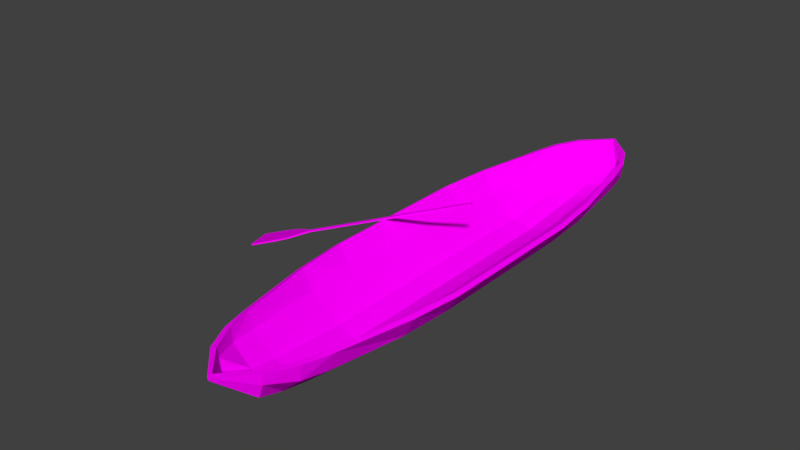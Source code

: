 # Source: Boat.blend  (saved by Blender 2.79.0; exported with 4.5.12 LTS)
import bpy
from mathutils import Matrix  # noqa: F401  (used for matrix-valued properties, if any)

bpy.ops.wm.read_factory_settings(use_empty=True)
scene = bpy.context.scene
scene.name = 'Scene'

# ---- collections
col_collection_1 = bpy.data.collections.new('Collection 1'); scene.collection.children.link(col_collection_1)

# ---- images (referenced by path relative to the original .blend; pixels are not part of the script)
import os
ASSET_DIR = os.environ.get("B2B_ASSET_DIR", "")  # directory of the original .blend (textures are referenced by path, not embedded)
HERE = os.path.dirname(os.path.abspath(__file__))  # packed textures are extracted next to this script under _unpacked/

def load_image(name, relpath, width, height, colorspace="sRGB"):
    """Load a texture the original file referenced (path relative to the .blend, or extracted next to this script)."""
    p = next((c for c in (os.path.join(HERE, relpath), os.path.join(ASSET_DIR, relpath)) if relpath and os.path.exists(c)), "")
    if p:
        img = bpy.data.images.load(p, check_existing=True)
        img.name = name
    else:  # same state as the original file: an image datablock whose file is absent (Cycles renders it pink)
        img = bpy.data.images.new(name, width, height)
        img.source = "FILE"
        img.filepath = "//" + (relpath or name)
    img.colorspace_settings.name = colorspace
    return img
img_colors_png = load_image('colors.png', 'colors.png', 1024, 1024, 'sRGB')

# ---- materials (node trees are filled in below, after node groups)
mat_material = bpy.data.materials.new('Material')
mat_material.alpha_threshold = 0.0
mat_material.roughness = 0.5
mat_material.line_color = (0.0, 0.0, 0.0, 1.0)

# ---- material node trees
mat_material.use_nodes = True; mat_material.node_tree.nodes.clear()
_N = mat_material.node_tree.nodes; _L = mat_material.node_tree.links
n0 = _N.new('ShaderNodeOutputMaterial'); n0.name = 'Вивід матеріалу'; n0.location = (300, 300)
n1 = _N.new('ShaderNodeBsdfDiffuse'); n1.name = 'Дифузія BSDF'; n1.location = (10, 300)
n2 = _N.new('ShaderNodeTexImage'); n2.name = 'Текстура з зображення'; n2.location = (-180, 300)
n2.width = 140
n2.image = img_colors_png
_L.new(n1.outputs[0], n0.inputs[0])
_L.new(n2.outputs[0], n1.inputs[0])
n0.is_active_output = True

# ---- world
world_world = bpy.data.worlds.new('World'); scene.world = world_world
world_world.color = (0.05088, 0.05088, 0.05088)
world_world.use_sun_shadow = False
world_world.sun_shadow_jitter_overblur = 0.0
world_world.cycles.sampling_method = 'MANUAL'

# ---- meshes
me_paddle = bpy.data.meshes.new('Paddle')
me_paddle.from_pydata([(0.0, -173.8, -0.8758), (1.867, 8.941e-08, -0.8758), (1.972, -173.8, -0.8758), (0.0, 0.0, -0.8758), (0.0, -207.3, -0.8758), (15.38, -207.3, -0.8758), (0.0, -233.6, -0.8758), (15.38, -233.6, -0.8758), (0.0, -173.8, 0.8758), (1.867, 8.941e-08, 0.8758), (1.972, -173.8, 0.8758), (0.0, 0.0, 0.8758), (0.0, -207.3, 0.8758), (15.38, -207.3, 0.8758), (0.0, -233.6, 0.8758), (15.38, -233.6, 0.8758), (12.51, -192.2, -0.8758), (0.0, -192.2, -0.8758), (12.51, -192.2, 0.8758), (0.0, -192.2, 0.8758)], [], [(17, 16, 5, 4), (0, 3, 1, 2), (4, 5, 7, 6), (19, 12, 13, 18), (8, 10, 9, 11), (12, 14, 15, 13), (5, 13, 15, 7), (3, 11, 9, 1), (7, 15, 14, 6), (16, 18, 13, 5), (1, 9, 10, 2), (2, 10, 18, 16), (8, 19, 18, 10), (0, 2, 16, 17)])
_uv = me_paddle.uv_layers.new(name='UVКарта')
_uv.uv.foreach_set('vector', [0.6313, 0.6902, 0.6303, 0.6902, 0.6296, 0.6901, 0.6313, 0.6901, 0.6313, 0.6903, 0.6313, 0.6954, 0.6309, 0.6954, 0.6309, 0.6903, 0.6313, 0.6901, 0.6296, 0.6901, 0.6296, 0.6885, 0.6313, 0.6885, 0.6331, 0.6938, 0.6331, 0.6939, 0.6313, 0.6939, 0.632, 0.6938, 0.6331, 0.6937, 0.6327, 0.6937, 0.6327, 0.6885, 0.6331, 0.6885, 0.6331, 0.6939, 0.6331, 0.6954, 0.6313, 0.6954, 0.6313, 0.6939, 0.6333, 0.6901, 0.6332, 0.6901, 0.6332, 0.6885, 0.6333, 0.6885, 0.6333, 0.6893, 0.6335, 0.6893, 0.6335, 0.6894, 0.6333, 0.6894, 0.6333, 0.6885, 0.6335, 0.6885, 0.6335, 0.6889, 0.6333, 0.6889, 0.6333, 0.6891, 0.6335, 0.6891, 0.6335, 0.6893, 0.6333, 0.6893, 0.6332, 0.6937, 0.6331, 0.6937, 0.6331, 0.6885, 0.6332, 0.6885, 0.6333, 0.6889, 0.6335, 0.6889, 0.6335, 0.6891, 0.6333, 0.6891, 0.6331, 0.6937, 0.6331, 0.6938, 0.632, 0.6938, 0.6327, 0.6937, 0.6313, 0.6903, 0.6309, 0.6903, 0.6303, 0.6902, 0.6313, 0.6902])
me_paddle.materials.append(mat_material)
me_paddle.use_remesh_preserve_volume = False
me_paddle.use_remesh_preserve_attributes = False
me_paddle.use_mirror_vertex_groups = False
me_paddle.update()
me_boat = bpy.data.meshes.new('Boat')
me_boat.from_pydata([(29.62, 275.6, 49.63), (43.55, 247.3, 49.31), (50.97, 219.4, 48.59), (66.91, 137.5, 47.79), (72.53, 82.72, 47.36), (24.03, 275.4, 24.89), (28.71, 275.5, 38.86), (20.17, 246.9, 13.87), (41.57, 247.1, 33.28), (20.58, 219.1, 8.876), (45.91, 219.3, 30.45), (22.27, 137.2, 1.851), (55.9, 137.3, 26.82), (22.86, 82.57, 1.816), (58.81, 82.66, 26.57), (0.0, 303.3, 44.59), (0.0, 305.0, 49.59), (0.0, 275.4, 20.84), (0.0, 247.0, 8.707), (0.0, 219.2, 3.015), (0.0, 137.1, -4.994), (0.0, 82.55, -5.0), (-29.62, 275.6, 49.63), (-43.55, 247.3, 49.31), (-50.97, 219.4, 48.59), (-66.91, 137.5, 47.79), (-72.53, 82.72, 47.36), (0.0, 304.4, 46.17), (0.0, 304.9, 48.56), (-24.03, 275.4, 24.89), (-28.71, 275.5, 38.86), (-20.17, 246.9, 13.87), (-41.57, 247.1, 33.28), (-20.58, 219.1, 8.876), (-45.91, 219.3, 30.45), (-22.27, 137.2, 1.851), (-55.9, 137.3, 26.82), (-22.86, 82.57, 1.816), (-58.81, 82.66, 26.57), (29.62, -275.6, 49.63), (43.55, -247.3, 49.31), (50.97, -219.4, 48.59), (66.91, -137.5, 47.79), (72.53, -82.72, 47.36), (24.03, -275.4, 24.89), (28.71, -275.5, 38.86), (20.17, -246.9, 13.87), (41.57, -247.1, 33.28), (20.58, -219.1, 8.876), (45.91, -219.3, 30.45), (22.27, -137.2, 1.851), (55.9, -137.3, 26.82), (22.86, -82.57, 1.816), (58.81, -82.66, 26.57), (0.0, -303.3, 44.59), (0.0, -305.0, 49.59), (0.0, -275.4, 20.84), (0.0, -247.0, 8.707), (0.0, -219.2, 3.015), (0.0, -137.1, -4.994), (0.0, -82.55, -5.0), (-29.62, -275.6, 49.63), (-43.55, -247.3, 49.31), (-50.97, -219.4, 48.59), (-66.91, -137.5, 47.79), (-72.53, -82.72, 47.36), (0.0, -304.4, 46.17), (0.0, -304.9, 48.56), (-24.03, -275.4, 24.89), (-28.71, -275.5, 38.86), (-20.17, -246.9, 13.87), (-41.57, -247.1, 33.28), (-20.58, -219.1, 8.876), (-45.91, -219.3, 30.45), (-22.27, -137.2, 1.851), (-55.9, -137.3, 26.82), (-22.86, -82.57, 1.816), (-58.81, -82.66, 26.57), (25.5, 272.8, 50.0), (38.87, 245.6, 50.0), (46.26, 218.5, 50.0), (62.46, 136.9, 50.0), (68.29, 82.55, 50.0), (21.39, 272.8, 28.28), (24.69, 272.8, 40.06), (17.87, 245.6, 18.12), (37.27, 245.6, 35.41), (18.28, 218.5, 13.27), (41.81, 218.5, 33.19), (20.02, 136.9, 6.307), (52.07, 136.9, 30.0), (20.67, 82.55, 6.307), (55.17, 82.55, 30.0), (0.0, 300.0, 48.37), (0.0, 300.0, 50.0), (0.0, 272.8, 25.15), (0.0, 245.6, 13.52), (0.0, 218.5, 7.965), (0.0, 136.9, 0.0), (0.0, 82.55, 0.0), (-25.5, 272.8, 50.0), (-38.87, 245.6, 50.0), (-46.26, 218.5, 50.0), (-62.46, 136.9, 50.0), (-68.29, 82.55, 50.0), (0.0, 300.0, 48.58), (0.0, 300.0, 49.35), (-21.39, 272.8, 28.28), (-24.69, 272.8, 40.06), (-17.87, 245.6, 18.12), (-37.27, 245.6, 35.41), (-18.28, 218.5, 13.27), (-41.81, 218.5, 33.19), (-20.02, 136.9, 6.307), (-52.07, 136.9, 30.0), (-20.67, 82.55, 6.307), (-55.17, 82.55, 30.0), (25.5, -272.8, 50.0), (38.87, -245.6, 50.0), (46.26, -218.5, 50.0), (62.46, -136.9, 50.0), (68.29, -82.55, 50.0), (21.39, -272.8, 28.28), (24.69, -272.8, 40.06), (17.87, -245.6, 18.12), (37.27, -245.6, 35.41), (18.28, -218.5, 13.27), (41.81, -218.5, 33.19), (20.02, -136.9, 6.307), (52.07, -136.9, 30.0), (20.67, -82.55, 6.307), (55.17, -82.55, 30.0), (0.0, -300.0, 48.37), (0.0, -300.0, 50.0), (0.0, -272.8, 25.15), (0.0, -245.6, 13.52), (0.0, -218.5, 7.965), (0.0, -136.9, 0.0), (0.0, -82.55, 0.0), (-25.5, -272.8, 50.0), (-38.87, -245.6, 50.0), (-46.26, -218.5, 50.0), (-62.46, -136.9, 50.0), (-68.29, -82.55, 50.0), (0.0, -300.0, 48.58), (0.0, -300.0, 49.35), (-21.39, -272.8, 28.28), (-24.69, -272.8, 40.06), (-17.87, -245.6, 18.12), (-37.27, -245.6, 35.41), (-18.28, -218.5, 13.27), (-41.81, -218.5, 33.19), (-20.02, -136.9, 6.307), (-52.07, -136.9, 30.0), (-20.67, -82.55, 6.307), (-55.17, -82.55, 30.0)], [], [(28, 16, 0, 6), (6, 0, 1, 8), (8, 1, 2, 10), (14, 53, 52, 13), (19, 9, 11, 20), (14, 12, 3, 4), (14, 13, 11, 12), (2, 3, 12, 10), (12, 11, 9, 10), (9, 7, 8, 10), (18, 7, 9, 19), (7, 5, 6, 8), (17, 5, 7, 18), (5, 27, 28, 6), (15, 27, 5, 17), (60, 76, 37, 21), (4, 43, 53, 14), (20, 11, 13, 21), (28, 30, 22, 16), (30, 32, 23, 22), (32, 34, 24, 23), (37, 76, 77, 38), (19, 20, 35, 33), (38, 26, 25, 36), (38, 36, 35, 37), (24, 34, 36, 25), (36, 34, 33, 35), (33, 34, 32, 31), (18, 19, 33, 31), (31, 32, 30, 29), (17, 18, 31, 29), (29, 30, 28, 27), (15, 17, 29, 27), (38, 77, 65, 26), (20, 21, 37, 35), (67, 45, 39, 55), (45, 47, 40, 39), (47, 49, 41, 40), (58, 59, 50, 48), (53, 43, 42, 51), (53, 51, 50, 52), (41, 49, 51, 42), (51, 49, 48, 50), (48, 49, 47, 46), (57, 58, 48, 46), (46, 47, 45, 44), (56, 57, 46, 44), (44, 45, 67, 66), (54, 56, 44, 66), (59, 60, 52, 50), (67, 55, 61, 69), (69, 61, 62, 71), (71, 62, 63, 73), (58, 72, 74, 59), (77, 75, 64, 65), (77, 76, 74, 75), (63, 64, 75, 73), (75, 74, 72, 73), (72, 70, 71, 73), (57, 70, 72, 58), (70, 68, 69, 71), (56, 68, 70, 57), (68, 66, 67, 69), (54, 66, 68, 56), (59, 74, 76, 60), (60, 21, 13, 52), (106, 84, 78, 94), (84, 86, 79, 78), (86, 88, 80, 79), (92, 91, 130, 131), (97, 98, 89, 87), (92, 82, 81, 90), (92, 90, 89, 91), (80, 88, 90, 81), (90, 88, 87, 89), (87, 88, 86, 85), (96, 97, 87, 85), (85, 86, 84, 83), (95, 96, 85, 83), (83, 84, 106, 105), (93, 95, 83, 105), (138, 99, 115, 154), (82, 92, 131, 121), (98, 99, 91, 89), (106, 94, 100, 108), (108, 100, 101, 110), (110, 101, 102, 112), (115, 116, 155, 154), (97, 111, 113, 98), (116, 114, 103, 104), (116, 115, 113, 114), (102, 103, 114, 112), (114, 113, 111, 112), (111, 109, 110, 112), (96, 109, 111, 97), (109, 107, 108, 110), (95, 107, 109, 96), (107, 105, 106, 108), (93, 105, 107, 95), (116, 104, 143, 155), (98, 113, 115, 99), (145, 133, 117, 123), (123, 117, 118, 125), (125, 118, 119, 127), (136, 126, 128, 137), (131, 129, 120, 121), (131, 130, 128, 129), (119, 120, 129, 127), (129, 128, 126, 127), (126, 124, 125, 127), (135, 124, 126, 136), (124, 122, 123, 125), (134, 122, 124, 135), (122, 144, 145, 123), (132, 144, 122, 134), (137, 128, 130, 138), (145, 147, 139, 133), (147, 149, 140, 139), (149, 151, 141, 140), (136, 137, 152, 150), (155, 143, 142, 153), (155, 153, 152, 154), (141, 151, 153, 142), (153, 151, 150, 152), (150, 151, 149, 148), (135, 136, 150, 148), (148, 149, 147, 146), (134, 135, 148, 146), (146, 147, 145, 144), (132, 134, 146, 144), (137, 138, 154, 152), (138, 130, 91, 99), (0, 16, 94, 78), (1, 0, 78, 79), (2, 1, 79, 80), (3, 2, 80, 81), (4, 3, 81, 82), (16, 22, 100, 94), (22, 23, 101, 100), (23, 24, 102, 101), (24, 25, 103, 102), (25, 26, 104, 103), (55, 39, 117, 133), (39, 40, 118, 117), (40, 41, 119, 118), (41, 42, 120, 119), (42, 43, 121, 120), (43, 4, 82, 121), (61, 55, 133, 139), (62, 61, 139, 140), (63, 62, 140, 141), (64, 63, 141, 142), (65, 64, 142, 143), (26, 65, 143, 104)])
_uv = me_boat.uv_layers.new(name='UVКарта')
_uv.uv.foreach_set('vector', [0.6618, 0.4885, 0.6618, 0.4883, 0.6601, 0.4871, 0.6599, 0.4879, 0.6599, 0.4879, 0.6601, 0.4871, 0.6587, 0.4863, 0.6585, 0.4875, 0.6585, 0.4875, 0.6587, 0.4863, 0.6572, 0.4858, 0.6571, 0.4873, 0.6499, 0.4866, 0.6499, 0.4866, 0.6499, 0.4905, 0.6499, 0.4905, 0.6572, 0.492, 0.6571, 0.4902, 0.6528, 0.4905, 0.6528, 0.4925, 0.6499, 0.4866, 0.6528, 0.4868, 0.6528, 0.4847, 0.6499, 0.4843, 0.6499, 0.4866, 0.6499, 0.4905, 0.6528, 0.4905, 0.6528, 0.4868, 0.6572, 0.4858, 0.6528, 0.4847, 0.6528, 0.4868, 0.6571, 0.4873, 0.6528, 0.4868, 0.6528, 0.4905, 0.6571, 0.4902, 0.6571, 0.4873, 0.6571, 0.4902, 0.6585, 0.4899, 0.6585, 0.4875, 0.6571, 0.4873, 0.6587, 0.4915, 0.6585, 0.4899, 0.6571, 0.4902, 0.6572, 0.492, 0.6585, 0.4899, 0.6598, 0.4889, 0.6599, 0.4879, 0.6585, 0.4875, 0.6602, 0.4906, 0.6598, 0.4889, 0.6585, 0.4899, 0.6587, 0.4915, 0.6598, 0.4889, 0.6618, 0.4886, 0.6618, 0.4885, 0.6599, 0.4879, 0.6618, 0.4886, 0.6618, 0.4886, 0.6598, 0.4889, 0.6602, 0.4906, 0.6499, 0.4926, 0.6499, 0.4905, 0.6499, 0.4905, 0.6499, 0.4926, 0.6499, 0.4843, 0.6499, 0.4843, 0.6499, 0.4866, 0.6499, 0.4866, 0.6528, 0.4925, 0.6528, 0.4905, 0.6499, 0.4905, 0.6499, 0.4926, 0.6618, 0.4885, 0.6599, 0.4879, 0.6601, 0.4871, 0.6618, 0.4883, 0.6599, 0.4879, 0.6585, 0.4875, 0.6587, 0.4863, 0.6601, 0.4871, 0.6585, 0.4875, 0.6571, 0.4873, 0.6572, 0.4858, 0.6587, 0.4863, 0.6499, 0.4905, 0.6499, 0.4905, 0.6499, 0.4866, 0.6499, 0.4866, 0.6572, 0.492, 0.6528, 0.4925, 0.6528, 0.4905, 0.6571, 0.4902, 0.6499, 0.4866, 0.6499, 0.4843, 0.6528, 0.4847, 0.6528, 0.4868, 0.6499, 0.4866, 0.6528, 0.4868, 0.6528, 0.4905, 0.6499, 0.4905, 0.6572, 0.4858, 0.6571, 0.4873, 0.6528, 0.4868, 0.6528, 0.4847, 0.6528, 0.4868, 0.6571, 0.4873, 0.6571, 0.4902, 0.6528, 0.4905, 0.6571, 0.4902, 0.6571, 0.4873, 0.6585, 0.4875, 0.6585, 0.4899, 0.6587, 0.4915, 0.6572, 0.492, 0.6571, 0.4902, 0.6585, 0.4899, 0.6585, 0.4899, 0.6585, 0.4875, 0.6599, 0.4879, 0.6598, 0.4889, 0.6602, 0.4906, 0.6587, 0.4915, 0.6585, 0.4899, 0.6598, 0.4889, 0.6598, 0.4889, 0.6599, 0.4879, 0.6618, 0.4885, 0.6618, 0.4886, 0.6618, 0.4886, 0.6602, 0.4906, 0.6598, 0.4889, 0.6618, 0.4886, 0.6499, 0.4866, 0.6499, 0.4866, 0.6499, 0.4843, 0.6499, 0.4843, 0.6528, 0.4925, 0.6499, 0.4926, 0.6499, 0.4905, 0.6528, 0.4905, 0.6618, 0.4885, 0.6599, 0.4879, 0.6601, 0.4871, 0.6618, 0.4883, 0.6599, 0.4879, 0.6585, 0.4875, 0.6587, 0.4863, 0.6601, 0.4871, 0.6585, 0.4875, 0.6571, 0.4873, 0.6572, 0.4858, 0.6587, 0.4863, 0.6572, 0.492, 0.6528, 0.4925, 0.6528, 0.4905, 0.6571, 0.4902, 0.6499, 0.4866, 0.6499, 0.4843, 0.6528, 0.4847, 0.6528, 0.4868, 0.6499, 0.4866, 0.6528, 0.4868, 0.6528, 0.4905, 0.6499, 0.4905, 0.6572, 0.4858, 0.6571, 0.4873, 0.6528, 0.4868, 0.6528, 0.4847, 0.6528, 0.4868, 0.6571, 0.4873, 0.6571, 0.4902, 0.6528, 0.4905, 0.6571, 0.4902, 0.6571, 0.4873, 0.6585, 0.4875, 0.6585, 0.4899, 0.6587, 0.4915, 0.6572, 0.492, 0.6571, 0.4902, 0.6585, 0.4899, 0.6585, 0.4899, 0.6585, 0.4875, 0.6599, 0.4879, 0.6598, 0.4889, 0.6602, 0.4906, 0.6587, 0.4915, 0.6585, 0.4899, 0.6598, 0.4889, 0.6598, 0.4889, 0.6599, 0.4879, 0.6618, 0.4885, 0.6618, 0.4886, 0.6618, 0.4886, 0.6602, 0.4906, 0.6598, 0.4889, 0.6618, 0.4886, 0.6528, 0.4925, 0.6499, 0.4926, 0.6499, 0.4905, 0.6528, 0.4905, 0.6618, 0.4885, 0.6618, 0.4883, 0.6601, 0.4871, 0.6599, 0.4879, 0.6599, 0.4879, 0.6601, 0.4871, 0.6587, 0.4863, 0.6585, 0.4875, 0.6585, 0.4875, 0.6587, 0.4863, 0.6572, 0.4858, 0.6571, 0.4873, 0.6572, 0.492, 0.6571, 0.4902, 0.6528, 0.4905, 0.6528, 0.4925, 0.6499, 0.4866, 0.6528, 0.4868, 0.6528, 0.4847, 0.6499, 0.4843, 0.6499, 0.4866, 0.6499, 0.4905, 0.6528, 0.4905, 0.6528, 0.4868, 0.6572, 0.4858, 0.6528, 0.4847, 0.6528, 0.4868, 0.6571, 0.4873, 0.6528, 0.4868, 0.6528, 0.4905, 0.6571, 0.4902, 0.6571, 0.4873, 0.6571, 0.4902, 0.6585, 0.4899, 0.6585, 0.4875, 0.6571, 0.4873, 0.6587, 0.4915, 0.6585, 0.4899, 0.6571, 0.4902, 0.6572, 0.492, 0.6585, 0.4899, 0.6598, 0.4889, 0.6599, 0.4879, 0.6585, 0.4875, 0.6602, 0.4906, 0.6598, 0.4889, 0.6585, 0.4899, 0.6587, 0.4915, 0.6598, 0.4889, 0.6618, 0.4886, 0.6618, 0.4885, 0.6599, 0.4879, 0.6618, 0.4886, 0.6618, 0.4886, 0.6598, 0.4889, 0.6602, 0.4906, 0.6528, 0.4925, 0.6528, 0.4905, 0.6499, 0.4905, 0.6499, 0.4926, 0.6499, 0.4926, 0.6499, 0.4926, 0.6499, 0.4905, 0.6499, 0.4905, 0.6618, 0.4885, 0.6599, 0.4879, 0.6601, 0.4871, 0.6618, 0.4883, 0.6599, 0.4879, 0.6585, 0.4875, 0.6587, 0.4863, 0.6601, 0.4871, 0.6585, 0.4875, 0.6571, 0.4873, 0.6572, 0.4858, 0.6587, 0.4863, 0.6499, 0.4866, 0.6499, 0.4905, 0.6499, 0.4905, 0.6499, 0.4866, 0.6572, 0.492, 0.6528, 0.4925, 0.6528, 0.4905, 0.6571, 0.4902, 0.6499, 0.4866, 0.6499, 0.4843, 0.6528, 0.4847, 0.6528, 0.4868, 0.6499, 0.4866, 0.6528, 0.4868, 0.6528, 0.4905, 0.6499, 0.4905, 0.6572, 0.4858, 0.6571, 0.4873, 0.6528, 0.4868, 0.6528, 0.4847, 0.6528, 0.4868, 0.6571, 0.4873, 0.6571, 0.4902, 0.6528, 0.4905, 0.6571, 0.4902, 0.6571, 0.4873, 0.6585, 0.4875, 0.6585, 0.4899, 0.6587, 0.4915, 0.6572, 0.492, 0.6571, 0.4902, 0.6585, 0.4899, 0.6585, 0.4899, 0.6585, 0.4875, 0.6599, 0.4879, 0.6598, 0.4889, 0.6602, 0.4906, 0.6587, 0.4915, 0.6585, 0.4899, 0.6598, 0.4889, 0.6598, 0.4889, 0.6599, 0.4879, 0.6618, 0.4885, 0.6618, 0.4886, 0.6618, 0.4886, 0.6602, 0.4906, 0.6598, 0.4889, 0.6618, 0.4886, 0.6499, 0.4926, 0.6499, 0.4926, 0.6499, 0.4905, 0.6499, 0.4905, 0.6499, 0.4843, 0.6499, 0.4866, 0.6499, 0.4866, 0.6499, 0.4843, 0.6528, 0.4925, 0.6499, 0.4926, 0.6499, 0.4905, 0.6528, 0.4905, 0.6618, 0.4885, 0.6618, 0.4883, 0.6601, 0.4871, 0.6599, 0.4879, 0.6599, 0.4879, 0.6601, 0.4871, 0.6587, 0.4863, 0.6585, 0.4875, 0.6585, 0.4875, 0.6587, 0.4863, 0.6572, 0.4858, 0.6571, 0.4873, 0.6499, 0.4905, 0.6499, 0.4866, 0.6499, 0.4866, 0.6499, 0.4905, 0.6572, 0.492, 0.6571, 0.4902, 0.6528, 0.4905, 0.6528, 0.4925, 0.6499, 0.4866, 0.6528, 0.4868, 0.6528, 0.4847, 0.6499, 0.4843, 0.6499, 0.4866, 0.6499, 0.4905, 0.6528, 0.4905, 0.6528, 0.4868, 0.6572, 0.4858, 0.6528, 0.4847, 0.6528, 0.4868, 0.6571, 0.4873, 0.6528, 0.4868, 0.6528, 0.4905, 0.6571, 0.4902, 0.6571, 0.4873, 0.6571, 0.4902, 0.6585, 0.4899, 0.6585, 0.4875, 0.6571, 0.4873, 0.6587, 0.4915, 0.6585, 0.4899, 0.6571, 0.4902, 0.6572, 0.492, 0.6585, 0.4899, 0.6598, 0.4889, 0.6599, 0.4879, 0.6585, 0.4875, 0.6602, 0.4906, 0.6598, 0.4889, 0.6585, 0.4899, 0.6587, 0.4915, 0.6598, 0.4889, 0.6618, 0.4886, 0.6618, 0.4885, 0.6599, 0.4879, 0.6618, 0.4886, 0.6618, 0.4886, 0.6598, 0.4889, 0.6602, 0.4906, 0.6499, 0.4866, 0.6499, 0.4843, 0.6499, 0.4843, 0.6499, 0.4866, 0.6528, 0.4925, 0.6528, 0.4905, 0.6499, 0.4905, 0.6499, 0.4926, 0.6618, 0.4885, 0.6618, 0.4883, 0.6601, 0.4871, 0.6599, 0.4879, 0.6599, 0.4879, 0.6601, 0.4871, 0.6587, 0.4863, 0.6585, 0.4875, 0.6585, 0.4875, 0.6587, 0.4863, 0.6572, 0.4858, 0.6571, 0.4873, 0.6572, 0.492, 0.6571, 0.4902, 0.6528, 0.4905, 0.6528, 0.4925, 0.6499, 0.4866, 0.6528, 0.4868, 0.6528, 0.4847, 0.6499, 0.4843, 0.6499, 0.4866, 0.6499, 0.4905, 0.6528, 0.4905, 0.6528, 0.4868, 0.6572, 0.4858, 0.6528, 0.4847, 0.6528, 0.4868, 0.6571, 0.4873, 0.6528, 0.4868, 0.6528, 0.4905, 0.6571, 0.4902, 0.6571, 0.4873, 0.6571, 0.4902, 0.6585, 0.4899, 0.6585, 0.4875, 0.6571, 0.4873, 0.6587, 0.4915, 0.6585, 0.4899, 0.6571, 0.4902, 0.6572, 0.492, 0.6585, 0.4899, 0.6598, 0.4889, 0.6599, 0.4879, 0.6585, 0.4875, 0.6602, 0.4906, 0.6598, 0.4889, 0.6585, 0.4899, 0.6587, 0.4915, 0.6598, 0.4889, 0.6618, 0.4886, 0.6618, 0.4885, 0.6599, 0.4879, 0.6618, 0.4886, 0.6618, 0.4886, 0.6598, 0.4889, 0.6602, 0.4906, 0.6528, 0.4925, 0.6528, 0.4905, 0.6499, 0.4905, 0.6499, 0.4926, 0.6618, 0.4885, 0.6599, 0.4879, 0.6601, 0.4871, 0.6618, 0.4883, 0.6599, 0.4879, 0.6585, 0.4875, 0.6587, 0.4863, 0.6601, 0.4871, 0.6585, 0.4875, 0.6571, 0.4873, 0.6572, 0.4858, 0.6587, 0.4863, 0.6572, 0.492, 0.6528, 0.4925, 0.6528, 0.4905, 0.6571, 0.4902, 0.6499, 0.4866, 0.6499, 0.4843, 0.6528, 0.4847, 0.6528, 0.4868, 0.6499, 0.4866, 0.6528, 0.4868, 0.6528, 0.4905, 0.6499, 0.4905, 0.6572, 0.4858, 0.6571, 0.4873, 0.6528, 0.4868, 0.6528, 0.4847, 0.6528, 0.4868, 0.6571, 0.4873, 0.6571, 0.4902, 0.6528, 0.4905, 0.6571, 0.4902, 0.6571, 0.4873, 0.6585, 0.4875, 0.6585, 0.4899, 0.6587, 0.4915, 0.6572, 0.492, 0.6571, 0.4902, 0.6585, 0.4899, 0.6585, 0.4899, 0.6585, 0.4875, 0.6599, 0.4879, 0.6598, 0.4889, 0.6602, 0.4906, 0.6587, 0.4915, 0.6585, 0.4899, 0.6598, 0.4889, 0.6598, 0.4889, 0.6599, 0.4879, 0.6618, 0.4885, 0.6618, 0.4886, 0.6618, 0.4886, 0.6602, 0.4906, 0.6598, 0.4889, 0.6618, 0.4886, 0.6528, 0.4925, 0.6499, 0.4926, 0.6499, 0.4905, 0.6528, 0.4905, 0.6499, 0.4926, 0.6499, 0.4905, 0.6499, 0.4905, 0.6499, 0.4926, 0.6601, 0.4871, 0.6618, 0.4883, 0.6618, 0.4883, 0.6601, 0.4871, 0.6587, 0.4863, 0.6601, 0.4871, 0.6601, 0.4871, 0.6587, 0.4863, 0.6572, 0.4858, 0.6587, 0.4863, 0.6587, 0.4863, 0.6572, 0.4858, 0.6528, 0.4847, 0.6572, 0.4858, 0.6572, 0.4858, 0.6528, 0.4847, 0.6499, 0.4843, 0.6528, 0.4847, 0.6528, 0.4847, 0.6499, 0.4843, 0.6618, 0.4883, 0.6601, 0.4871, 0.6601, 0.4871, 0.6618, 0.4883, 0.6601, 0.4871, 0.6587, 0.4863, 0.6587, 0.4863, 0.6601, 0.4871, 0.6587, 0.4863, 0.6572, 0.4858, 0.6572, 0.4858, 0.6587, 0.4863, 0.6572, 0.4858, 0.6528, 0.4847, 0.6528, 0.4847, 0.6572, 0.4858, 0.6528, 0.4847, 0.6499, 0.4843, 0.6499, 0.4843, 0.6528, 0.4847, 0.6618, 0.4883, 0.6601, 0.4871, 0.6601, 0.4871, 0.6618, 0.4883, 0.6601, 0.4871, 0.6587, 0.4863, 0.6587, 0.4863, 0.6601, 0.4871, 0.6587, 0.4863, 0.6572, 0.4858, 0.6572, 0.4858, 0.6587, 0.4863, 0.6572, 0.4858, 0.6528, 0.4847, 0.6528, 0.4847, 0.6572, 0.4858, 0.6528, 0.4847, 0.6499, 0.4843, 0.6499, 0.4843, 0.6528, 0.4847, 0.6499, 0.4843, 0.6499, 0.4843, 0.6499, 0.4843, 0.6499, 0.4843, 0.6601, 0.4871, 0.6618, 0.4883, 0.6618, 0.4883, 0.6601, 0.4871, 0.6587, 0.4863, 0.6601, 0.4871, 0.6601, 0.4871, 0.6587, 0.4863, 0.6572, 0.4858, 0.6587, 0.4863, 0.6587, 0.4863, 0.6572, 0.4858, 0.6528, 0.4847, 0.6572, 0.4858, 0.6572, 0.4858, 0.6528, 0.4847, 0.6499, 0.4843, 0.6528, 0.4847, 0.6528, 0.4847, 0.6499, 0.4843, 0.6499, 0.4843, 0.6499, 0.4843, 0.6499, 0.4843, 0.6499, 0.4843])
me_boat.materials.append(mat_material)
me_boat.use_remesh_preserve_volume = False
me_boat.use_remesh_preserve_attributes = False
me_boat.use_mirror_vertex_groups = False
me_boat.update()

# ---- objects
ob_paddle = bpy.data.objects.new('Paddle', me_paddle)
ob_boat = bpy.data.objects.new('Boat', me_boat)

# ---- transforms, parenting, visibility, modifiers, constraints
ob_paddle.location = (11.14, 15.15, 79.29)
ob_paddle.rotation_euler = (0.3212, -0.1211, -1.223)
ob_paddle.lineart.crease_threshold = 0.0
_m = ob_paddle.modifiers.new('Дзеркалення', 'MIRROR')
_m.use_clip = True
ob_boat.location = (0.0, 0.0, 0.0)
ob_boat.lock_rotations_4d = False
ob_boat.empty_display_type = 'ARROWS'
ob_boat.lineart.crease_threshold = 0.0

# ---- collection membership
col_collection_1.objects.link(ob_paddle)
col_collection_1.objects.link(ob_boat)

# ---- scene / render settings (as saved in the file)
scene.frame_start = 1; scene.frame_end = 250; scene.frame_set(1)
scene.render.engine = 'CYCLES'
scene.render.resolution_percentage = 50
scene.render.dither_intensity = 0.0
scene.cycles.use_denoising = False
scene.cycles.samples = 128
scene.cycles.sampling_pattern = 'TABULATED_SOBOL'
scene.cycles.use_adaptive_sampling = False
scene.cycles.use_light_tree = False
scene.cycles.blur_glossy = 0.0
scene.cycles.sample_clamp_indirect = 0.0
scene.view_settings.view_transform = 'Standard'
scene.unit_settings.scale_length = 0.01
bpy.context.view_layer.update()

# ---- added for rendering (the .blend has no active camera and no usable light): camera, sun
cam_auto = bpy.data.cameras.new('AutoCamera')
cam_auto.lens = 50.0
cam_auto.sensor_width = 36.0
cam_auto.clip_end = 10937.4
ob_auto_camera = bpy.data.objects.new('AutoCamera', cam_auto)
scene.collection.objects.link(ob_auto_camera)
ob_auto_camera.location = (559.646, -747.86, 537.06)
ob_auto_camera.rotation_euler = (1.09748, -7.21219e-08, 0.694738)
scene.camera = ob_auto_camera
light_auto_sun = bpy.data.lights.new('AutoSun', 'SUN')
light_auto_sun.energy = 3.0
light_auto_sun.angle = 0.0523599
ob_auto_sun = bpy.data.objects.new('AutoSun', light_auto_sun)
scene.collection.objects.link(ob_auto_sun)
ob_auto_sun.rotation_euler = (0.872665, 0.174533, 0.523599)
bpy.context.view_layer.update()

